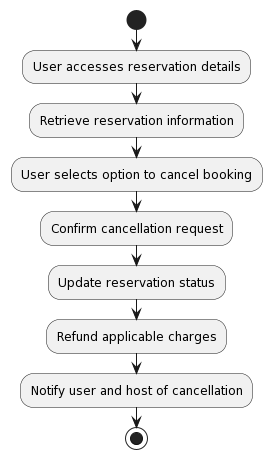

The diagram above was rendered by PlantUML. Its source (embedded in the PNG):
@startuml
start
:User accesses reservation details;
:Retrieve reservation information;
:User selects option to cancel booking;
:Confirm cancellation request;
:Update reservation status;
:Refund applicable charges;
:Notify user and host of cancellation;
stop
@enduml